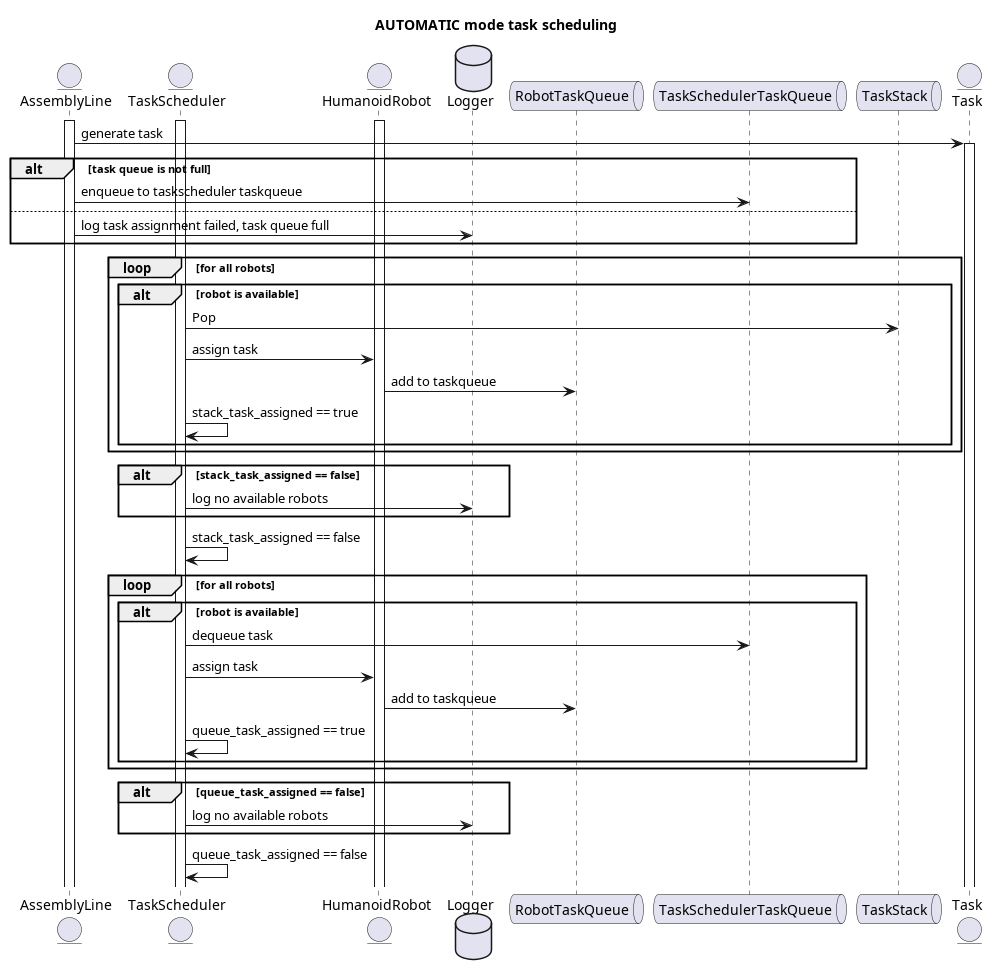

The diagram above was rendered by PlantUML. Its source (embedded in the PNG):
@startuml

title AUTOMATIC mode task scheduling

entity AssemblyLine as assemblyline
entity TaskScheduler as taskscheduler
entity HumanoidRobot as robot
database Logger as logger
queue RobotTaskQueue as robottaskqueue
queue TaskSchedulerTaskQueue as taskschedulertaskqueue
queue TaskStack as taskstack
entity Task as task

activate assemblyline
activate taskscheduler
activate robot

assemblyline -> task: generate task
activate task
alt task queue is not full
    assemblyline -> taskschedulertaskqueue: enqueue to taskscheduler taskqueue
else 
    assemblyline -> logger: log task assignment failed, task queue full
end

' Previously failed tasks take precedent over those in the queue
    loop for all robots
        alt robot is available
            taskscheduler -> taskstack: Pop
            taskscheduler -> robot: assign task
            robot -> robottaskqueue: add to taskqueue
            taskscheduler -> taskscheduler: stack_task_assigned == true
        end
    end
    alt stack_task_assigned == false
        taskscheduler -> logger: log no available robots
    end
    taskscheduler -> taskscheduler: stack_task_assigned == false

    loop for all robots
        alt robot is available
            taskscheduler -> taskschedulertaskqueue: dequeue task
            taskscheduler -> robot: assign task
            robot -> robottaskqueue: add to taskqueue
            taskscheduler -> taskscheduler: queue_task_assigned == true
        end
    end
    alt queue_task_assigned == false
        taskscheduler -> logger: log no available robots
    end
    taskscheduler -> taskscheduler: queue_task_assigned == false

@enduml